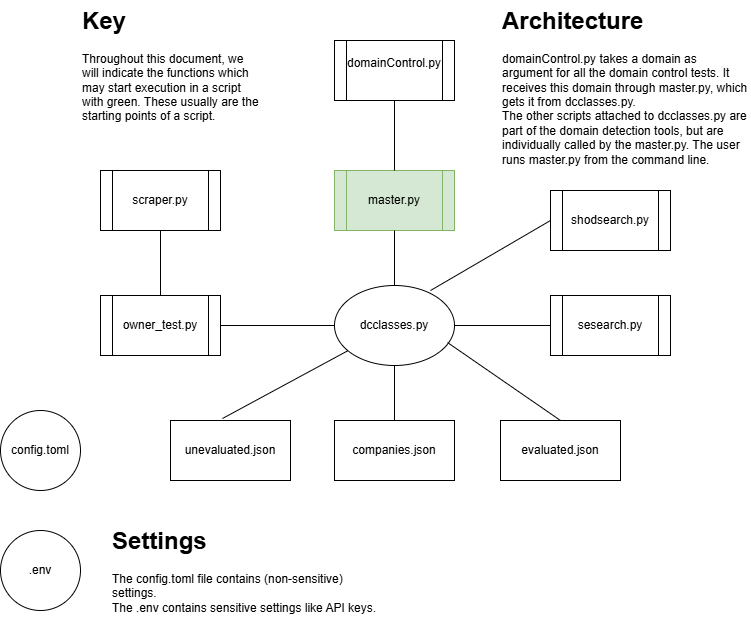

The diagram above was exported from draw.io. Its source (the exported page's mxGraphModel, read from the mxfile embedded in the PNG):
<mxGraphModel dx="1426" dy="889" grid="1" gridSize="10" guides="1" tooltips="1" connect="1" arrows="1" fold="1" page="1" pageScale="1" pageWidth="827" pageHeight="1169" math="0" shadow="0">
  <root>
    <mxCell id="0" />
    <mxCell id="1" parent="0" />
    <mxCell id="1sn77yEdQrZn-PvLLg1f-2" value="companies.json" style="rounded=0;whiteSpace=wrap;html=1;" parent="1" vertex="1">
      <mxGeometry x="354" y="680" width="120" height="60" as="geometry" />
    </mxCell>
    <mxCell id="1sn77yEdQrZn-PvLLg1f-3" value="unevaluated.json" style="rounded=0;whiteSpace=wrap;html=1;" parent="1" vertex="1">
      <mxGeometry x="190" y="680" width="120" height="60" as="geometry" />
    </mxCell>
    <mxCell id="1sn77yEdQrZn-PvLLg1f-4" value="evaluated.json" style="rounded=0;whiteSpace=wrap;html=1;" parent="1" vertex="1">
      <mxGeometry x="520" y="680" width="120" height="60" as="geometry" />
    </mxCell>
    <mxCell id="1sn77yEdQrZn-PvLLg1f-7" value="dcclasses.py" style="ellipse;whiteSpace=wrap;html=1;" parent="1" vertex="1">
      <mxGeometry x="354" y="545" width="120" height="80" as="geometry" />
    </mxCell>
    <mxCell id="1sn77yEdQrZn-PvLLg1f-8" value="" style="endArrow=none;html=1;rounded=0;exitX=0.433;exitY=-0.033;exitDx=0;exitDy=0;exitPerimeter=0;" parent="1" source="1sn77yEdQrZn-PvLLg1f-3" target="1sn77yEdQrZn-PvLLg1f-7" edge="1">
      <mxGeometry width="50" height="50" relative="1" as="geometry">
        <mxPoint x="240" y="640" as="sourcePoint" />
        <mxPoint x="290" y="590" as="targetPoint" />
      </mxGeometry>
    </mxCell>
    <mxCell id="1sn77yEdQrZn-PvLLg1f-9" value="" style="endArrow=none;html=1;rounded=0;exitX=0.5;exitY=0;exitDx=0;exitDy=0;entryX=0.5;entryY=1;entryDx=0;entryDy=0;" parent="1" source="1sn77yEdQrZn-PvLLg1f-2" target="1sn77yEdQrZn-PvLLg1f-7" edge="1">
      <mxGeometry width="50" height="50" relative="1" as="geometry">
        <mxPoint x="410" y="470" as="sourcePoint" />
        <mxPoint x="460" y="420" as="targetPoint" />
      </mxGeometry>
    </mxCell>
    <mxCell id="1sn77yEdQrZn-PvLLg1f-10" value="" style="endArrow=none;html=1;rounded=0;exitX=0.5;exitY=0;exitDx=0;exitDy=0;entryX=0.942;entryY=0.713;entryDx=0;entryDy=0;entryPerimeter=0;" parent="1" source="1sn77yEdQrZn-PvLLg1f-4" target="1sn77yEdQrZn-PvLLg1f-7" edge="1">
      <mxGeometry width="50" height="50" relative="1" as="geometry">
        <mxPoint x="520" y="610" as="sourcePoint" />
        <mxPoint x="570" y="560" as="targetPoint" />
      </mxGeometry>
    </mxCell>
    <mxCell id="1sn77yEdQrZn-PvLLg1f-11" value="owner_test.py" style="shape=process;whiteSpace=wrap;html=1;backgroundOutline=1;" parent="1" vertex="1">
      <mxGeometry x="120" y="555" width="120" height="60" as="geometry" />
    </mxCell>
    <mxCell id="1sn77yEdQrZn-PvLLg1f-12" value="sesearch.py" style="shape=process;whiteSpace=wrap;html=1;backgroundOutline=1;" parent="1" vertex="1">
      <mxGeometry x="570" y="555" width="120" height="60" as="geometry" />
    </mxCell>
    <mxCell id="1sn77yEdQrZn-PvLLg1f-13" value="shodsearch.py" style="shape=process;whiteSpace=wrap;html=1;backgroundOutline=1;" parent="1" vertex="1">
      <mxGeometry x="570" y="450" width="120" height="60" as="geometry" />
    </mxCell>
    <mxCell id="1sn77yEdQrZn-PvLLg1f-14" value="" style="endArrow=none;html=1;rounded=0;entryX=0;entryY=0.5;entryDx=0;entryDy=0;exitX=1;exitY=0.5;exitDx=0;exitDy=0;" parent="1" source="1sn77yEdQrZn-PvLLg1f-7" target="1sn77yEdQrZn-PvLLg1f-12" edge="1">
      <mxGeometry width="50" height="50" relative="1" as="geometry">
        <mxPoint x="380" y="440" as="sourcePoint" />
        <mxPoint x="430" y="390" as="targetPoint" />
      </mxGeometry>
    </mxCell>
    <mxCell id="1sn77yEdQrZn-PvLLg1f-15" value="" style="endArrow=none;html=1;rounded=0;exitX=0.8;exitY=0.063;exitDx=0;exitDy=0;exitPerimeter=0;" parent="1" source="1sn77yEdQrZn-PvLLg1f-7" edge="1">
      <mxGeometry width="50" height="50" relative="1" as="geometry">
        <mxPoint x="460" y="500" as="sourcePoint" />
        <mxPoint x="570" y="480" as="targetPoint" />
      </mxGeometry>
    </mxCell>
    <mxCell id="1sn77yEdQrZn-PvLLg1f-16" value="" style="endArrow=none;html=1;rounded=0;exitX=1;exitY=0.5;exitDx=0;exitDy=0;entryX=0;entryY=0.5;entryDx=0;entryDy=0;" parent="1" source="1sn77yEdQrZn-PvLLg1f-11" target="1sn77yEdQrZn-PvLLg1f-7" edge="1">
      <mxGeometry width="50" height="50" relative="1" as="geometry">
        <mxPoint x="310" y="440" as="sourcePoint" />
        <mxPoint x="360" y="390" as="targetPoint" />
      </mxGeometry>
    </mxCell>
    <mxCell id="1sn77yEdQrZn-PvLLg1f-17" value="scraper.py" style="shape=process;whiteSpace=wrap;html=1;backgroundOutline=1;" parent="1" vertex="1">
      <mxGeometry x="120" y="430" width="120" height="60" as="geometry" />
    </mxCell>
    <mxCell id="1sn77yEdQrZn-PvLLg1f-18" value="" style="endArrow=none;html=1;rounded=0;exitX=0.5;exitY=0;exitDx=0;exitDy=0;entryX=0.5;entryY=1;entryDx=0;entryDy=0;" parent="1" source="1sn77yEdQrZn-PvLLg1f-11" target="1sn77yEdQrZn-PvLLg1f-17" edge="1">
      <mxGeometry width="50" height="50" relative="1" as="geometry">
        <mxPoint x="70" y="510" as="sourcePoint" />
        <mxPoint x="120" y="460" as="targetPoint" />
      </mxGeometry>
    </mxCell>
    <mxCell id="1sn77yEdQrZn-PvLLg1f-19" value="config.toml" style="ellipse;whiteSpace=wrap;html=1;aspect=fixed;" parent="1" vertex="1">
      <mxGeometry x="20" y="670" width="80" height="80" as="geometry" />
    </mxCell>
    <mxCell id="1sn77yEdQrZn-PvLLg1f-20" value=".env" style="ellipse;whiteSpace=wrap;html=1;aspect=fixed;" parent="1" vertex="1">
      <mxGeometry x="20" y="790" width="80" height="80" as="geometry" />
    </mxCell>
    <mxCell id="otG-zol6_GIFTTB2R3rj-1" value="master.py" style="shape=process;whiteSpace=wrap;html=1;backgroundOutline=1;fillColor=#d5e8d4;strokeColor=#82b366;" parent="1" vertex="1">
      <mxGeometry x="354" y="430" width="120" height="60" as="geometry" />
    </mxCell>
    <mxCell id="otG-zol6_GIFTTB2R3rj-2" value="" style="endArrow=none;html=1;rounded=0;exitX=0.5;exitY=0;exitDx=0;exitDy=0;entryX=0.5;entryY=1;entryDx=0;entryDy=0;" parent="1" source="1sn77yEdQrZn-PvLLg1f-7" target="otG-zol6_GIFTTB2R3rj-1" edge="1">
      <mxGeometry width="50" height="50" relative="1" as="geometry">
        <mxPoint x="420" y="510" as="sourcePoint" />
        <mxPoint x="470" y="460" as="targetPoint" />
      </mxGeometry>
    </mxCell>
    <mxCell id="RILOfTrROr7Xl_LEm1ck-1" value="&lt;h1 style=&quot;margin-top: 0px;&quot;&gt;Settings&lt;/h1&gt;&lt;div&gt;The config.toml file contains (non-sensitive) settings.&lt;/div&gt;&lt;div&gt;The .env contains sensitive settings like API keys.&lt;/div&gt;" style="text;html=1;whiteSpace=wrap;overflow=hidden;rounded=0;" parent="1" vertex="1">
      <mxGeometry x="130" y="780" width="270" height="120" as="geometry" />
    </mxCell>
    <mxCell id="RILOfTrROr7Xl_LEm1ck-2" value="domainControl.py&lt;div&gt;&lt;br&gt;&lt;/div&gt;" style="shape=process;whiteSpace=wrap;html=1;backgroundOutline=1;" parent="1" vertex="1">
      <mxGeometry x="354" y="300" width="120" height="60" as="geometry" />
    </mxCell>
    <mxCell id="RILOfTrROr7Xl_LEm1ck-3" value="" style="endArrow=none;html=1;rounded=0;entryX=0.5;entryY=1;entryDx=0;entryDy=0;exitX=0.5;exitY=0;exitDx=0;exitDy=0;" parent="1" source="otG-zol6_GIFTTB2R3rj-1" target="RILOfTrROr7Xl_LEm1ck-2" edge="1">
      <mxGeometry width="50" height="50" relative="1" as="geometry">
        <mxPoint x="620" y="330" as="sourcePoint" />
        <mxPoint x="670" y="280" as="targetPoint" />
      </mxGeometry>
    </mxCell>
    <mxCell id="RILOfTrROr7Xl_LEm1ck-5" value="&lt;h1 style=&quot;margin-top: 0px;&quot;&gt;Architecture&lt;/h1&gt;&lt;div&gt;domainControl.py takes a domain as argument for all the domain control tests. It receives this domain through master.py, which gets it from dcclasses.py.&lt;/div&gt;&lt;div&gt;The other scripts attached to dcclasses.py are part of the domain detection tools, but are individually called by the master.py. The user runs master.py from the command line.&lt;/div&gt;" style="text;html=1;whiteSpace=wrap;overflow=hidden;rounded=0;" parent="1" vertex="1">
      <mxGeometry x="520" y="260" width="250" height="170" as="geometry" />
    </mxCell>
    <mxCell id="9uvBxntEsB0-jzIfL0Vj-1" value="&lt;h1 style=&quot;margin-top: 0px;&quot;&gt;Key&lt;/h1&gt;&lt;p&gt;Throughout this document, we will indicate the functions which may start execution in a script with green. These usually are the starting points of a script.&lt;/p&gt;" style="text;html=1;whiteSpace=wrap;overflow=hidden;rounded=0;" parent="1" vertex="1">
      <mxGeometry x="100" y="260" width="180" height="120" as="geometry" />
    </mxCell>
  </root>
</mxGraphModel>